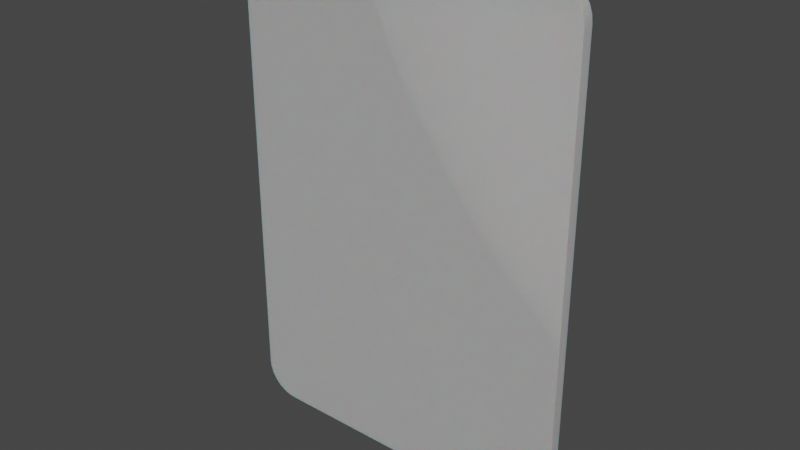 # Source: Tarjeta.blend  (saved by Blender 3.4.6; exported with 4.5.12 LTS)
import bpy
from mathutils import Matrix  # noqa: F401  (used for matrix-valued properties, if any)

bpy.ops.wm.read_factory_settings(use_empty=True)
scene = bpy.context.scene
scene.name = 'Scene'

# ---- collections
col_collection = bpy.data.collections.new('Collection'); scene.collection.children.link(col_collection)

# ---- materials (node trees are filled in below, after node groups)
mat_m_tarjeta = bpy.data.materials.new('M_Tarjeta')
mat_m_tarjeta.use_transparent_shadow = False

# ---- node groups
ng_auto_smooth = bpy.data.node_groups.new('Auto Smooth', 'GeometryNodeTree')
_s = ng_auto_smooth.interface.new_socket(name='Geometry', in_out='OUTPUT', socket_type='NodeSocketGeometry')
_s = ng_auto_smooth.interface.new_socket(name='Geometry', in_out='INPUT', socket_type='NodeSocketGeometry')
_s = ng_auto_smooth.interface.new_socket(name='Angle', in_out='INPUT', socket_type='NodeSocketFloat')
_s.subtype = 'ANGLE'
_s.min_value = 0.0
_s.max_value = 3.142
ng_auto_smooth.is_modifier = True
_N = ng_auto_smooth.nodes; _L = ng_auto_smooth.links
n0 = _N.new('NodeGroupOutput'); n0.name = 'Group Output'; n0.location = (480, -100)
n1 = _N.new('NodeGroupInput'); n1.name = 'Group Input'; n1.location = (-420, -300)
n2 = _N.new('NodeGroupInput'); n2.name = 'Group Input.001'; n2.location = (-60, -100)
n3 = _N.new('GeometryNodeSetShadeSmooth'); n3.name = 'Set Shade Smooth'; n3.location = (120, -100)
n3.domain = 'EDGE'
n4 = _N.new('GeometryNodeSetShadeSmooth'); n4.name = 'Set Shade Smooth.001'; n4.location = (300, -100)
n5 = _N.new('GeometryNodeInputMeshEdgeAngle'); n5.name = 'Edge Angle'; n5.location = (-420, -220)
n6 = _N.new('GeometryNodeInputEdgeSmooth'); n6.name = 'Is Edge Smooth'; n6.location = (-60, -160)
n7 = _N.new('GeometryNodeInputShadeSmooth'); n7.name = 'Is Face Smooth'; n7.location = (-240, -340)
n8 = _N.new('FunctionNodeBooleanMath'); n8.name = 'Boolean Math'; n8.location = (-60, -220)
n9 = _N.new('FunctionNodeCompare'); n9.name = 'Compare'; n9.location = (-240, -180)
n9.operation = 'LESS_EQUAL'
_L.new(n5.outputs[0], n9.inputs[0])
_L.new(n4.outputs[0], n0.inputs[0])
_L.new(n1.outputs[1], n9.inputs[1])
_L.new(n9.outputs[0], n8.inputs[0])
_L.new(n7.outputs[0], n8.inputs[1])
_L.new(n2.outputs[0], n3.inputs[0])
_L.new(n6.outputs[0], n3.inputs[1])
_L.new(n3.outputs[0], n4.inputs[0])
_L.new(n8.outputs[0], n3.inputs[2])
n0.is_active_output = True

# ---- material node trees
mat_m_tarjeta.use_nodes = True; mat_m_tarjeta.node_tree.nodes.clear()
_N = mat_m_tarjeta.node_tree.nodes; _L = mat_m_tarjeta.node_tree.links
n0 = _N.new('ShaderNodeOutputMaterial'); n0.name = 'Material Output'; n0.location = (300, 300)
n1 = _N.new('ShaderNodeBsdfPrincipled'); n1.name = 'Principled BSDF'; n1.location = (-72, 329)
n1.distribution = 'GGX'
n1.subsurface_method = 'RANDOM_WALK_SKIN'
n1.inputs[2].default_value = 0.05118
n1.inputs[3].default_value = 1.45
n1.inputs[8].default_value = 1.0
n1.inputs[10].default_value = 2.0
n1.inputs[13].default_value = 0.3067
n1.inputs[18].default_value = 0.5787
n1.inputs[27].default_value = (0.0, 0.0, 0.0, 1.0)
n1.inputs[28].default_value = 1.0
n2 = _N.new('ShaderNodeObjectInfo'); n2.name = 'Object Info'; n2.location = (-322, 270)
n3 = _N.new('ShaderNodeMix'); n3.name = 'Mix'; n3.location = (-242, 209)
n3.data_type = 'RGBA'
n3.inputs[0].default_value = 2.0
_L.new(n1.outputs[0], n0.inputs[0])
_L.new(n2.outputs[1], n3.inputs[6])
_L.new(n2.outputs[1], n3.inputs[7])
_L.new(n3.outputs[2], n1.inputs[0])
n0.is_active_output = True

# ---- world
world_world = bpy.data.worlds.new('World'); scene.world = world_world
world_world.use_nodes = True; world_world.node_tree.nodes.clear()
_N = world_world.node_tree.nodes; _L = world_world.node_tree.links
n0 = _N.new('ShaderNodeOutputWorld'); n0.name = 'World Output'; n0.location = (300, 300)
n1 = _N.new('ShaderNodeBackground'); n1.name = 'Background'; n1.location = (10, 300)
n1.inputs[0].default_value = (0.05088, 0.05088, 0.05088, 1.0)
_L.new(n1.outputs[0], n0.inputs[0])
n0.is_active_output = True
world_world.color = (0.05088, 0.05088, 0.05088)
world_world.use_sun_shadow = False
world_world.sun_shadow_jitter_overblur = 0.0

# ---- meshes
me_plane_001 = bpy.data.meshes.new('Plane.001')
me_plane_001.from_pydata([(-0.5112, -1.0, 0.0), (-0.63, -0.8812, 5.77e-10), (-0.5376, -0.997, 1.447e-11), (-0.5627, -0.9882, 5.714e-11), (-0.5853, -0.9741, 1.259e-10), (-0.6041, -0.9553, 2.173e-10), (-0.6182, -0.9327, 3.267e-10), (-0.627, -0.9076, 4.486e-10), (0.63, -0.8812, 5.77e-10), (0.5112, -1.0, 0.0), (0.627, -0.9076, 4.486e-10), (0.6182, -0.9327, 3.267e-10), (0.6041, -0.9553, 2.173e-10), (0.5853, -0.9741, 1.259e-10), (0.5627, -0.9882, 5.714e-11), (0.5376, -0.997, 1.447e-11), (-0.63, 0.6812, 8.165e-09), (-0.5112, 0.8, 8.742e-09), (-0.627, 0.7076, 8.294e-09), (-0.6182, 0.7327, 8.416e-09), (-0.6041, 0.7553, 8.525e-09), (-0.5853, 0.7741, 8.616e-09), (-0.5627, 0.7882, 8.685e-09), (-0.5376, 0.797, 8.728e-09), (0.5112, 0.8, 8.742e-09), (0.63, 0.6812, 8.165e-09), (0.5376, 0.797, 8.728e-09), (0.5627, 0.7882, 8.685e-09), (0.5853, 0.7741, 8.616e-09), (0.6041, 0.7553, 8.525e-09), (0.6182, 0.7327, 8.416e-09), (0.627, 0.7076, 8.294e-09), (-0.63, -0.8812, -0.04), (-0.5112, -1.0, -0.04), (-0.627, -0.9076, -0.04), (-0.6182, -0.9327, -0.04), (-0.6041, -0.9553, -0.04), (-0.5853, -0.9741, -0.04), (-0.5627, -0.9882, -0.04), (-0.5376, -0.997, -0.04), (0.5112, -1.0, -0.04), (0.63, -0.8812, -0.04), (0.5376, -0.997, -0.04), (0.5627, -0.9882, -0.04), (0.5853, -0.9741, -0.04), (0.6041, -0.9553, -0.04), (0.6182, -0.9327, -0.04), (0.627, -0.9076, -0.04), (-0.5112, 0.8, -0.04), (-0.63, 0.6812, -0.04), (-0.5376, 0.797, -0.04), (-0.5627, 0.7882, -0.04), (-0.5853, 0.7741, -0.04), (-0.6041, 0.7553, -0.04), (-0.6182, 0.7327, -0.04), (-0.627, 0.7076, -0.04), (0.63, 0.6812, -0.04), (0.5112, 0.8, -0.04), (0.627, 0.7076, -0.04), (0.6182, 0.7327, -0.04), (0.6041, 0.7553, -0.04), (0.5853, 0.7741, -0.04), (0.5627, 0.7882, -0.04), (0.5376, 0.797, -0.04)], [], [(0, 9, 40, 33), (24, 17, 48, 57), (0, 2, 3, 4, 5, 6, 7, 1, 16, 18, 19, 20, 21, 22, 23, 17, 24, 26, 27, 28, 29, 30, 31, 25, 8, 10, 11, 12, 13, 14, 15, 9), (32, 34, 35, 36, 37, 38, 39, 33, 40, 42, 43, 44, 45, 46, 47, 41, 56, 58, 59, 60, 61, 62, 63, 57, 48, 50, 51, 52, 53, 54, 55, 49), (8, 25, 56, 41), (24, 57, 63, 26), (26, 63, 62, 27), (27, 62, 61, 28), (28, 61, 60, 29), (29, 60, 59, 30), (30, 59, 58, 31), (31, 58, 56, 25), (40, 9, 15, 42), (42, 15, 14, 43), (43, 14, 13, 44), (44, 13, 12, 45), (45, 12, 11, 46), (46, 11, 10, 47), (47, 10, 8, 41), (0, 33, 39, 2), (2, 39, 38, 3), (3, 38, 37, 4), (4, 37, 36, 5), (5, 36, 35, 6), (6, 35, 34, 7), (7, 34, 32, 1), (48, 17, 23, 50), (50, 23, 22, 51), (51, 22, 21, 52), (52, 21, 20, 53), (53, 20, 19, 54), (54, 19, 18, 55), (55, 18, 16, 49), (16, 1, 32, 49)])
me_plane_001.polygons.foreach_set('use_smooth', [True] * 34)
_uv = me_plane_001.uv_layers.new(name='UVMap')
_uv.uv.foreach_set('vector', [0.09429, 0.0, 0.9057, 0.0, 0.9057, 0.0, 0.09429, 0.0, 0.9057, 1.0, 0.09429, 1.0, 0.09429, 1.0, 0.9057, 1.0, 0.09429, 0.0, 0.07331, 0.0005516, 0.05338, 0.002179, 0.0355, 0.0048, 0.006857, 0.02485, 0.003113, 0.03737, 0.000788, 0.05132, 0.0, 0.066, 0.0, 0.934, 0.000788, 0.9487, 0.003113, 0.9626, 0.006857, 0.9751, 0.0355, 0.9952, 0.05338, 0.9978, 0.07331, 0.9994, 0.09429, 1.0, 0.9057, 1.0, 0.9267, 0.9994, 0.9466, 0.9978, 0.9645, 0.9952, 0.9931, 0.9751, 0.9969, 0.9626, 0.9992, 0.9487, 1.0, 0.934, 1.0, 0.066, 0.9992, 0.05132, 0.9969, 0.03737, 0.9931, 0.02485, 0.9645, 0.0048, 0.9466, 0.002179, 0.9267, 0.0005516, 0.9057, 0.0, 0.0, 0.066, 0.000788, 0.05132, 0.003113, 0.03737, 0.006857, 0.02485, 0.0355, 0.0048, 0.05338, 0.002179, 0.07331, 0.0005516, 0.09429, 0.0, 0.9057, 0.0, 0.9267, 0.0005516, 0.9466, 0.002179, 0.9645, 0.0048, 0.9931, 0.02485, 0.9969, 0.03737, 0.9992, 0.05132, 1.0, 0.066, 1.0, 0.934, 0.9992, 0.9487, 0.9969, 0.9626, 0.9931, 0.9751, 0.9645, 0.9952, 0.9466, 0.9978, 0.9267, 0.9994, 0.9057, 1.0, 0.09429, 1.0, 0.07331, 0.9994, 0.05338, 0.9978, 0.0355, 0.9952, 0.006857, 0.9751, 0.003113, 0.9626, 0.000788, 0.9487, 0.0, 0.934, 1.0, 0.066, 1.0, 0.934, 1.0, 0.934, 1.0, 0.066, 0.9057, 1.0, 0.9057, 1.0, 0.9267, 0.9994, 0.9267, 0.9994, 0.9267, 0.9994, 0.9267, 0.9994, 0.9466, 0.9978, 0.9466, 0.9978, 0.9466, 0.9978, 0.9466, 0.9978, 0.9645, 0.9952, 0.9645, 0.9952, 0.9645, 0.9952, 0.9645, 0.9952, 0.9931, 0.9751, 0.9931, 0.9751, 0.9931, 0.9751, 0.9931, 0.9751, 0.9969, 0.9626, 0.9969, 0.9626, 0.9969, 0.9626, 0.9969, 0.9626, 0.9992, 0.9487, 0.9992, 0.9487, 0.9992, 0.9487, 0.9992, 0.9487, 1.0, 0.934, 1.0, 0.934, 0.9057, 0.0, 0.9057, 0.0, 0.9267, 0.0005516, 0.9267, 0.0005516, 0.9267, 0.0005516, 0.9267, 0.0005516, 0.9466, 0.002179, 0.9466, 0.002179, 0.9466, 0.002179, 0.9466, 0.002179, 0.9645, 0.0048, 0.9645, 0.0048, 0.9645, 0.0048, 0.9645, 0.0048, 0.9931, 0.02485, 0.9931, 0.02485, 0.9931, 0.02485, 0.9931, 0.02485, 0.9969, 0.03737, 0.9969, 0.03737, 0.9969, 0.03737, 0.9969, 0.03737, 0.9992, 0.05132, 0.9992, 0.05132, 0.9992, 0.05132, 0.9992, 0.05132, 1.0, 0.066, 1.0, 0.066, 0.09429, 0.0, 0.09429, 0.0, 0.07331, 0.0005516, 0.07331, 0.0005516, 0.07331, 0.0005516, 0.07331, 0.0005516, 0.05338, 0.002179, 0.05338, 0.002179, 0.05338, 0.002179, 0.05338, 0.002179, 0.0355, 0.0048, 0.0355, 0.0048, 0.0355, 0.0048, 0.0355, 0.0048, 0.006857, 0.02485, 0.006857, 0.02485, 0.006857, 0.02485, 0.006857, 0.02485, 0.003113, 0.03737, 0.003113, 0.03737, 0.003113, 0.03737, 0.003113, 0.03737, 0.000788, 0.05132, 0.000788, 0.05132, 0.000788, 0.05132, 0.000788, 0.05132, 0.0, 0.066, 0.0, 0.066, 0.09429, 1.0, 0.09429, 1.0, 0.07331, 0.9994, 0.07331, 0.9994, 0.07331, 0.9994, 0.07331, 0.9994, 0.05338, 0.9978, 0.05338, 0.9978, 0.05338, 0.9978, 0.05338, 0.9978, 0.0355, 0.9952, 0.0355, 0.9952, 0.0355, 0.9952, 0.0355, 0.9952, 0.006857, 0.9751, 0.006857, 0.9751, 0.006857, 0.9751, 0.006857, 0.9751, 0.003113, 0.9626, 0.003113, 0.9626, 0.003113, 0.9626, 0.003113, 0.9626, 0.000788, 0.9487, 0.000788, 0.9487, 0.000788, 0.9487, 0.000788, 0.9487, 0.0, 0.934, 0.0, 0.934, 0.0, 0.934, 0.0, 0.066, 0.0, 0.066, 0.0, 0.934])
me_plane_001.materials.append(mat_m_tarjeta)
me_plane_001.update()

# ---- objects
ob_tarjeta = bpy.data.objects.new('Tarjeta', me_plane_001)

# ---- transforms, parenting, visibility, modifiers, constraints
ob_tarjeta.location = (0.0, 0.0, 2.5)
ob_tarjeta.rotation_euler = (1.571, -0.0, 0.0)
ob_tarjeta.scale = (2.5, 2.5, 2.5)
_m = ob_tarjeta.modifiers.new('Auto Smooth', 'NODES')
_m.node_group = ng_auto_smooth
_gi = [s.identifier for s in ng_auto_smooth.interface.items_tree if s.item_type == 'SOCKET' and s.in_out == 'INPUT']
_m[_gi[1]] = 0.5236  # Angle

# ---- collection membership
col_collection.objects.link(ob_tarjeta)

# ---- scene / render settings (as saved in the file)
scene.frame_start = 1; scene.frame_end = 250; scene.frame_set(1)
scene.render.engine = 'BLENDER_EEVEE_NEXT'
scene.cycles.sampling_pattern = 'TABULATED_SOBOL'
scene.cycles.use_light_tree = False
scene.view_settings.view_transform = 'Filmic'
bpy.context.view_layer.update()

# ---- added for rendering (the .blend has no active camera and no usable light): camera, sun
cam_auto = bpy.data.cameras.new('AutoCamera')
cam_auto.lens = 50.0
cam_auto.sensor_width = 36.0
cam_auto.clip_end = 1000.0
ob_auto_camera = bpy.data.objects.new('AutoCamera', cam_auto)
scene.collection.objects.link(ob_auto_camera)
ob_auto_camera.location = (5.08305, -6.04967, 6.31644)
ob_auto_camera.rotation_euler = (1.09748, -7.21219e-08, 0.694738)
scene.camera = ob_auto_camera
light_auto_sun = bpy.data.lights.new('AutoSun', 'SUN')
light_auto_sun.energy = 3.0
light_auto_sun.angle = 0.0523599
ob_auto_sun = bpy.data.objects.new('AutoSun', light_auto_sun)
scene.collection.objects.link(ob_auto_sun)
ob_auto_sun.rotation_euler = (0.872665, 0.174533, 0.523599)
bpy.context.view_layer.update()
